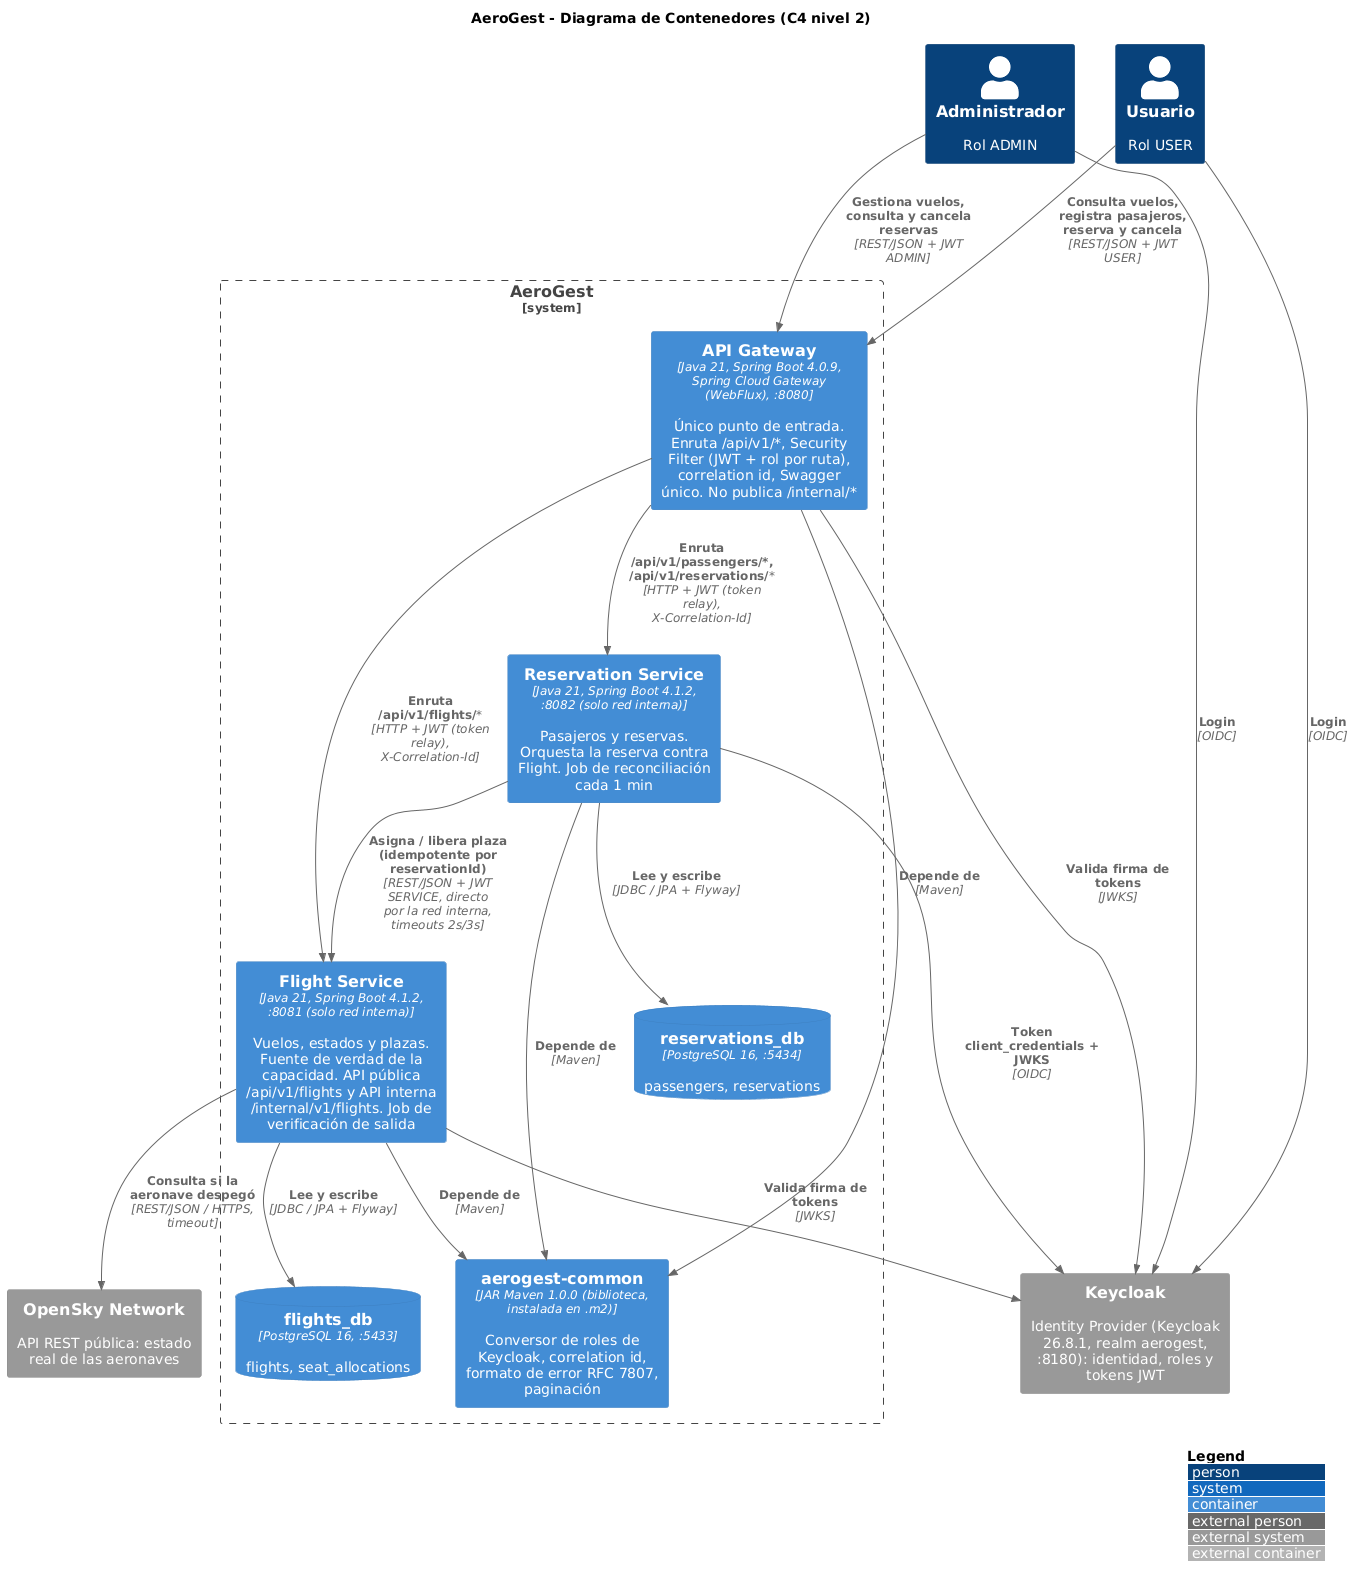

The diagram above was rendered by PlantUML. Its source (embedded in the PNG):
@startuml C4_Contenedores_AeroGest
!include <C4/C4_Container>
LAYOUT_WITH_LEGEND()
title AeroGest - Diagrama de Contenedores (C4 nivel 2)

Person(admin, "Administrador", "Rol ADMIN")
Person(user, "Usuario", "Rol USER")
System_Ext(keycloak, "Keycloak", "Identity Provider (Keycloak 26.8.1, realm aerogest, :8180): identidad, roles y tokens JWT")
System_Ext(opensky, "OpenSky Network", "API REST pública: estado real de las aeronaves")

System_Boundary(aerogest, "AeroGest") {
    Container(gateway, "API Gateway", "Java 21, Spring Boot 4.0.9, Spring Cloud Gateway (WebFlux), :8080", "Único punto de entrada. Enruta /api/v1/*, Security Filter (JWT + rol por ruta), correlation id, Swagger único. No publica /internal/*")
    Container(flight, "Flight Service", "Java 21, Spring Boot 4.1.2, :8081 (solo red interna)", "Vuelos, estados y plazas. Fuente de verdad de la capacidad. API pública /api/v1/flights y API interna /internal/v1/flights. Job de verificación de salida")
    Container(reservation, "Reservation Service", "Java 21, Spring Boot 4.1.2, :8082 (solo red interna)", "Pasajeros y reservas. Orquesta la reserva contra Flight. Job de reconciliación cada 1 min")
    Container(common, "aerogest-common", "JAR Maven 1.0.0 (biblioteca, instalada en .m2)", "Conversor de roles de Keycloak, correlation id, formato de error RFC 7807, paginación")
    ContainerDb(flightsDb, "flights_db", "PostgreSQL 16, :5433", "flights, seat_allocations")
    ContainerDb(reservationsDb, "reservations_db", "PostgreSQL 16, :5434", "passengers, reservations")
}

Rel(admin, keycloak, "Login", "OIDC")
Rel(user, keycloak, "Login", "OIDC")
Rel(admin, gateway, "Gestiona vuelos, consulta y cancela reservas", "REST/JSON + JWT ADMIN")
Rel(user, gateway, "Consulta vuelos, registra pasajeros, reserva y cancela", "REST/JSON + JWT USER")

Rel(gateway, flight, "Enruta /api/v1/flights/*", "HTTP + JWT (token relay), X-Correlation-Id")
Rel(gateway, reservation, "Enruta /api/v1/passengers/*, /api/v1/reservations/*", "HTTP + JWT (token relay), X-Correlation-Id")
Rel(gateway, keycloak, "Valida firma de tokens", "JWKS")

Rel(reservation, flight, "Asigna / libera plaza (idempotente por reservationId)", "REST/JSON + JWT SERVICE, directo por la red interna, timeouts 2s/3s")
Rel(reservation, keycloak, "Token client_credentials + JWKS", "OIDC")
Rel(flight, keycloak, "Valida firma de tokens", "JWKS")
Rel(flight, opensky, "Consulta si la aeronave despegó", "REST/JSON / HTTPS, timeout")

Rel(flight, flightsDb, "Lee y escribe", "JDBC / JPA + Flyway")
Rel(reservation, reservationsDb, "Lee y escribe", "JDBC / JPA + Flyway")

Rel(gateway, common, "Depende de", "Maven")
Rel(flight, common, "Depende de", "Maven")
Rel(reservation, common, "Depende de", "Maven")
@enduml